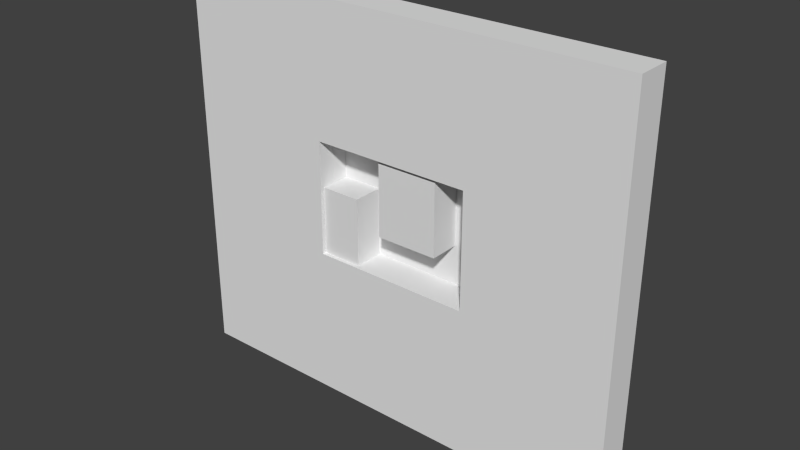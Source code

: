 # Source: 017.blend  (saved by Blender 2.59.0; exported with 4.5.12 LTS)
import bpy
from mathutils import Matrix  # noqa: F401  (used for matrix-valued properties, if any)

bpy.ops.wm.read_factory_settings(use_empty=True)
scene = bpy.context.scene
scene.name = 'Scene'

# ---- collections
col_collection_1 = bpy.data.collections.new('Collection 1'); scene.collection.children.link(col_collection_1)

# ---- materials (node trees are filled in below, after node groups)
mat_purplewalls = bpy.data.materials.new('PurpleWalls')
mat_purplewalls.alpha_threshold = 0.0
mat_purplewalls.use_transparent_shadow = False
mat_purplewalls.roughness = 0.5
mat_purplewalls.line_color = (0.0, 0.0, 0.0, 1.0)

# ---- material node trees

# ---- world
world_world = bpy.data.worlds.new('World'); scene.world = world_world
world_world.color = (0.05088, 0.05088, 0.05088)
world_world.use_sun_shadow = False
world_world.sun_shadow_jitter_overblur = 0.0
world_world.cycles.sampling_method = 'MANUAL'
world_world.cycles.sample_map_resolution = 256

# ---- meshes
me_plane_006 = bpy.data.meshes.new('Plane.006')
me_plane_006.from_pydata([(5.37, 4.887e-07, -6.594), (0.0, -2.725e-07, -6.594), (0.0, -3.397e-07, 0.0), (5.37, 4.215e-07, 0.0)], [], [(0, 3, 2, 1)])
me_plane_006.use_remesh_preserve_volume = False
me_plane_006.use_remesh_preserve_attributes = False
me_plane_006.use_mirror_vertex_groups = False
me_plane_006.update()
me_cube_004 = bpy.data.meshes.new('Cube.004')
me_cube_004.from_pydata([(3.349, 1.5, -5.575), (3.349, -1.5, -5.575), (-2.041, -1.5, -5.575), (-2.041, 1.5, -5.575), (3.349, 1.5, 1.024), (3.349, -1.5, 1.024), (-2.041, -1.5, 1.024), (-2.041, 1.5, 1.024)], [], [(0, 1, 2, 3), (4, 7, 6, 5), (0, 4, 5, 1), (1, 5, 6, 2), (2, 6, 7, 3), (4, 0, 3, 7)])
_uv = me_cube_004.uv_layers.new(name='UVTex')
_uv.uv.foreach_set('vector', [0.09815, 0.3177, 0.09815, -0.4323, -0.9226, -0.4323, -0.9226, 0.3177, 0.09815, 0.3177, -0.9226, 0.3177, -0.9226, -0.4323, 0.09815, -0.4323, 0.3053, 0.3529, 0.3053, 0.8647, -0.4447, 0.8647, -0.4447, 0.3529, 0.09815, 0.3529, 0.09815, 0.8647, -0.9226, 0.8647, -0.9226, 0.3529, 0.5553, 0.3529, 0.5553, 0.8647, 1.305, 0.8647, 1.305, 0.3529, 0.09815, 0.3647, 0.09815, -0.1471, -0.9226, -0.1471, -0.9226, 0.3647])
me_cube_004.materials.append(mat_purplewalls)
me_cube_004.use_remesh_preserve_volume = False
me_cube_004.use_remesh_preserve_attributes = False
me_cube_004.use_mirror_vertex_groups = False
me_cube_004.update()
me_cube_001 = bpy.data.meshes.new('Cube.001')
me_cube_001.from_pydata([(1.502, 1.5, -4.893), (1.502, -1.5, -4.893), (-2.041, -1.5, -4.893), (-2.041, 1.5, -4.893), (1.502, 1.5, 1.024), (1.502, -1.5, 1.024), (-2.041, -1.5, 1.024), (-2.041, 1.5, 1.024)], [], [(0, 1, 2, 3), (4, 7, 6, 5), (0, 4, 5, 1), (1, 5, 6, 2), (2, 6, 7, 3), (4, 0, 3, 7)])
_uv = me_cube_001.uv_layers.new(name='UVTex')
_uv.uv.foreach_set('vector', [0.09815, 0.3177, 0.09815, -0.4323, -0.9226, -0.4323, -0.9226, 0.3177, 0.09815, 0.3177, -0.9226, 0.3177, -0.9226, -0.4323, 0.09815, -0.4323, 0.3053, 0.3529, 0.3053, 0.8647, -0.4447, 0.8647, -0.4447, 0.3529, 0.09815, 0.3529, 0.09815, 0.8647, -0.9226, 0.8647, -0.9226, 0.3529, 0.5553, 0.3529, 0.5553, 0.8647, 1.305, 0.8647, 1.305, 0.3529, 0.09815, 0.3647, 0.09815, -0.1471, -0.9226, -0.1471, -0.9226, 0.3647])
me_cube_001.materials.append(mat_purplewalls)
me_cube_001.use_remesh_preserve_volume = False
me_cube_001.use_remesh_preserve_attributes = False
me_cube_001.use_mirror_vertex_groups = False
me_cube_001.update()
me_cube = bpy.data.meshes.new('Cube')
me_cube.from_pydata([(7.007, 1.5, -4.989), (7.007, -1.5, -4.989), (-7.007, -1.5, -4.989), (-7.007, 1.5, -4.989), (7.007, 1.5, 4.989), (7.007, -1.5, 4.989), (-7.007, -1.5, 4.989), (-7.007, 1.5, 4.989), (19.94, -1.5, 4.989), (19.94, 1.5, 4.989), (19.94, -1.5, -4.989), (19.94, 1.5, -4.989), (-20.31, 1.5, 4.989), (-20.31, -1.5, 4.989), (-20.31, 1.5, -4.989), (-20.31, -1.5, -4.989), (-20.31, -1.5, 16.59), (-20.31, 1.5, 16.59), (19.94, 1.5, 16.59), (19.94, -1.5, 16.59), (-7.007, 1.5, 16.59), (-7.007, -1.5, 16.59), (7.007, -1.5, 16.59), (7.007, 1.5, 16.59), (-20.31, -1.5, -18.09), (-20.31, 1.5, -18.09), (19.94, 1.5, -18.09), (19.94, -1.5, -18.09), (-7.007, 1.5, -18.09), (-7.007, -1.5, -18.09), (7.007, -1.5, -18.09), (7.007, 1.5, -18.09)], [], [(0, 4, 9, 11), (5, 1, 10, 8), (11, 9, 8, 10), (7, 3, 14, 12), (2, 6, 13, 15), (15, 13, 12, 14), (12, 13, 16, 17), (13, 6, 21, 16), (7, 12, 17, 20), (8, 9, 18, 19), (5, 8, 19, 22), (9, 4, 23, 18), (4, 7, 20, 23), (6, 5, 22, 21), (23, 20, 21, 22), (23, 22, 19, 18), (21, 20, 17, 16), (15, 14, 25, 24), (2, 15, 24, 29), (14, 3, 28, 25), (11, 10, 27, 26), (10, 1, 30, 27), (0, 11, 26, 31), (3, 0, 31, 28), (1, 2, 29, 30), (31, 30, 29, 28), (30, 31, 26, 27), (28, 29, 24, 25), (2, 3, 7, 6), (0, 3, 2, 1), (0, 1, 5, 4), (5, 6, 7, 4)])
_uv = me_cube.uv_layers.new(name='UVTex')
_uv.uv.foreach_set('vector', [0.3332, 0.2723, 0.3332, 1.934, 2.487, 1.934, 2.487, 0.2723, 1.623, 1.396, 1.623, -0.1666, 3.648, -0.1666, 3.648, 1.396, 0.4157, 0.2723, 0.4157, 1.934, -0.08375, 1.934, -0.08375, 0.2723, 0.6638, 0.2686, 0.6638, -1.393, -1.552, -1.393, -1.552, 0.2686, -0.5718, -0.1666, -0.5718, 1.396, -2.655, 1.396, -2.655, -0.1666, 0.5823, 0.2723, 0.5823, 1.934, 1.082, 1.934, 1.082, 0.2723, 0.4158, 0.2686, -0.08375, 0.2686, -0.08375, 2.2, 0.4158, 2.2, -2.655, 1.396, -0.5718, 1.396, -0.5718, 3.213, -2.655, 3.213, 0.6638, 0.2686, -1.552, 0.2686, -1.552, 2.2, 0.6638, 2.2, 0.5822, 0.2686, 1.082, 0.2686, 1.082, 2.2, 0.5822, 2.2, 1.623, 1.396, 3.648, 1.396, 3.648, 3.213, 1.623, 3.213, 0.4888, 0.2686, -1.665, 0.2686, -1.665, 2.2, 0.4888, 2.2, 0.3332, 0.2686, -2.0, 0.2686, -2.0, 2.2, 0.3332, 2.2, -0.5718, 1.396, 1.623, 1.396, 1.623, 3.213, -0.5718, 3.213, 0.3332, 0.1805, -2.0, 0.1805, -2.0, -0.319, 0.3332, -0.319, 0.3332, 0.1805, 0.3332, -0.319, 2.487, -0.319, 2.487, 0.1805, 0.6638, 0.347, 0.6638, 0.8465, -1.552, 0.8465, -1.552, 0.347, 0.5823, 0.2723, 1.082, 0.2723, 1.082, -1.909, 0.5823, -1.909, -0.5718, -0.1666, -2.655, -0.1666, -2.655, -2.218, -0.5718, -2.218, 0.4464, 0.2723, 2.662, 0.2723, 2.662, -1.909, 0.4464, -1.909, 0.4157, 0.2723, -0.08375, 0.2723, -0.08375, -1.909, 0.4157, -1.909, 3.648, -0.1666, 1.623, -0.1666, 1.623, -2.218, 3.648, -2.218, 0.3332, 0.2723, 2.487, 0.2723, 2.487, -1.909, 0.3332, -1.909, 0.6638, 0.2723, 2.997, 0.2723, 2.997, -1.909, 0.6638, -1.909, 1.623, -0.1666, -0.5718, -0.1666, -0.5718, -2.218, 1.623, -2.218, 0.3332, 0.1805, 0.3332, -0.319, -2.0, -0.319, -2.0, 0.1805, 0.3332, 0.347, 0.3332, 0.8465, 2.487, 0.8465, 2.487, 0.347, 0.6638, 0.1805, 0.6638, -0.319, -1.552, -0.319, -1.552, 0.1805, 0.5823, 0.2723, 1.082, 0.2723, 1.082, 1.934, 0.5823, 1.934, 0.3332, 0.1805, -2.0, 0.1805, -2.0, -0.319, 0.3332, -0.319, 0.4158, 0.2723, -0.08375, 0.2723, -0.08375, 1.934, 0.4158, 1.934, 0.3332, 0.347, -2.0, 0.347, -2.0, 0.8465, 0.3332, 0.8465])
me_cube.materials.append(mat_purplewalls)
me_cube.use_remesh_preserve_volume = False
me_cube.use_remesh_preserve_attributes = False
me_cube.use_mirror_vertex_groups = False
me_cube.update()
me_plane_007 = bpy.data.meshes.new('Plane.007')
me_plane_007.from_pydata([(3.48, 4.887e-07, -5.925), (0.0, -2.725e-07, -5.925), (0.0, -3.397e-07, 0.0), (3.48, 4.215e-07, 0.0)], [], [(0, 3, 2, 1)])
me_plane_007.use_remesh_preserve_volume = False
me_plane_007.use_remesh_preserve_attributes = False
me_plane_007.use_mirror_vertex_groups = False
me_plane_007.update()
me_plane_002 = bpy.data.meshes.new('Plane.002')
me_plane_002.from_pydata([(14.0, 4.887e-07, -1.0), (0.0, -2.725e-07, -1.0), (0.0, -3.397e-07, 0.0), (14.0, 4.215e-07, 0.0)], [], [(0, 3, 2, 1)])
me_plane_002.use_remesh_preserve_volume = False
me_plane_002.use_remesh_preserve_attributes = False
me_plane_002.use_mirror_vertex_groups = False
me_plane_002.update()
me_plane_001 = bpy.data.meshes.new('Plane.001')
me_plane_001.from_pydata([(1.0, 4.887e-07, -12.0), (0.0, -2.725e-07, -12.0), (0.0, -3.397e-07, 0.0), (1.0, 4.215e-07, 0.0)], [], [(0, 3, 2, 1)])
me_plane_001.use_remesh_preserve_volume = False
me_plane_001.use_remesh_preserve_attributes = False
me_plane_001.use_mirror_vertex_groups = False
me_plane_001.update()
me_plane = bpy.data.meshes.new('Plane')
me_plane.from_pydata([(7.897, 8.941e-08, 4.984), (7.897, -8.941e-08, -6.984), (-7.919, -8.941e-08, -6.984), (-7.919, 8.941e-08, 4.984)], [], [(0, 3, 2, 1)])
_uv = me_plane.uv_layers.new(name='UVTex')
_uv.uv.foreach_set('vector', [2.165, 1.838, -1.127, 1.838, -1.127, -0.7883, 2.165, -0.7883])
me_plane.materials.append(mat_purplewalls)
me_plane.use_remesh_preserve_volume = False
me_plane.use_remesh_preserve_attributes = False
me_plane.use_mirror_vertex_groups = False
me_plane.update()
me_plane_014 = bpy.data.meshes.new('Plane.014')
me_plane_014.from_pydata([(1.0, 4.887e-07, -12.0), (0.0, -2.725e-07, -12.0), (0.0, -3.397e-07, 0.0), (1.0, 4.215e-07, 0.0)], [], [(0, 3, 2, 1)])
me_plane_014.use_remesh_preserve_volume = False
me_plane_014.use_remesh_preserve_attributes = False
me_plane_014.use_mirror_vertex_groups = False
me_plane_014.update()
me_plane_013 = bpy.data.meshes.new('Plane.013')
me_plane_013.from_pydata([(14.0, 4.887e-07, -1.0), (0.0, -2.725e-07, -1.0), (0.0, -3.397e-07, 0.0), (14.0, 4.215e-07, 0.0)], [], [(0, 3, 2, 1)])
me_plane_013.use_remesh_preserve_volume = False
me_plane_013.use_remesh_preserve_attributes = False
me_plane_013.use_mirror_vertex_groups = False
me_plane_013.update()
me_plane_005 = bpy.data.meshes.new('Plane.005')
me_plane_005.from_pydata([(-4.033e-08, 1.19, -0.09587), (0.3079, 1.149, -0.09587), (0.5948, 1.03, -0.09587), (0.8411, 0.8411, -0.09587), (1.03, 0.5948, -0.09587), (1.149, 0.3079, -0.09587), (1.19, -6.107e-07, -0.09587), (1.149, -0.3079, -0.09587), (1.03, -0.5948, -0.09587), (0.8411, -0.8411, -0.09587), (0.5948, -1.03, -0.09587), (0.3079, -1.149, -0.09587), (-4.033e-08, -1.19, -0.09587), (-0.3079, -1.149, -0.09587), (-0.5948, -1.03, -0.09587), (-0.8411, -0.8411, -0.09587), (-1.03, -0.5948, -0.09587), (-1.149, -0.3079, -0.09587), (-1.19, -1.253e-06, -0.09587), (-1.149, 0.3079, -0.09587), (-1.03, 0.5948, -0.09587), (-0.8411, 0.8411, -0.09587), (-0.5948, 1.03, -0.09587), (-0.3079, 1.149, -0.09587), (-1.195e-06, 1.19, 0.09587), (0.3079, 1.149, 0.09587), (0.5948, 1.03, 0.09587), (0.8411, 0.8411, 0.09587), (1.03, 0.5948, 0.09587), (1.149, 0.3079, 0.09587), (1.19, 5.69e-07, 0.09587), (1.149, -0.3079, 0.09587), (1.03, -0.5948, 0.09587), (0.8411, -0.8411, 0.09587), (0.5948, -1.03, 0.09587), (0.3079, -1.149, 0.09587), (-1.195e-06, -1.19, 0.09587), (-0.3079, -1.149, 0.09587), (-0.5948, -1.03, 0.09587), (-0.8411, -0.8411, 0.09587), (-1.03, -0.5948, 0.09587), (-1.149, -0.3079, 0.09587), (-1.19, 3.463e-06, 0.09587), (-1.149, 0.3079, 0.09587), (-1.03, 0.5948, 0.09587), (-0.8411, 0.8411, 0.09587), (-0.5948, 1.03, 0.09587), (-0.3079, 1.149, 0.09587), (-4.033e-08, -7.015e-07, -0.09587), (-6.029e-08, -7.294e-07, 0.09587)], [], [(48, 0, 1), (49, 25, 24), (48, 1, 2), (49, 26, 25), (48, 2, 3), (49, 27, 26), (48, 3, 4), (49, 28, 27), (48, 4, 5), (49, 29, 28), (48, 5, 6), (49, 30, 29), (48, 6, 7), (49, 31, 30), (48, 7, 8), (49, 32, 31), (48, 8, 9), (49, 33, 32), (48, 9, 10), (49, 34, 33), (48, 10, 11), (49, 35, 34), (48, 11, 12), (49, 36, 35), (48, 12, 13), (49, 37, 36), (48, 13, 14), (49, 38, 37), (48, 14, 15), (49, 39, 38), (48, 15, 16), (49, 40, 39), (48, 16, 17), (49, 41, 40), (48, 17, 18), (49, 42, 41), (48, 18, 19), (49, 43, 42), (48, 19, 20), (49, 44, 43), (48, 20, 21), (49, 45, 44), (48, 21, 22), (49, 46, 45), (48, 22, 23), (49, 47, 46), (23, 0, 48), (49, 24, 47), (0, 24, 25, 1), (1, 25, 26, 2), (2, 26, 27, 3), (3, 27, 28, 4), (4, 28, 29, 5), (5, 29, 30, 6), (6, 30, 31, 7), (7, 31, 32, 8), (8, 32, 33, 9), (9, 33, 34, 10), (10, 34, 35, 11), (11, 35, 36, 12), (12, 36, 37, 13), (13, 37, 38, 14), (14, 38, 39, 15), (15, 39, 40, 16), (16, 40, 41, 17), (17, 41, 42, 18), (18, 42, 43, 19), (19, 43, 44, 20), (20, 44, 45, 21), (21, 45, 46, 22), (22, 46, 47, 23), (24, 0, 23, 47)])
me_plane_005.use_remesh_preserve_volume = False
me_plane_005.use_remesh_preserve_attributes = False
me_plane_005.use_mirror_vertex_groups = False
me_plane_005.update()

# ---- objects
ob_empty_007 = bpy.data.objects.new('Empty.007', None)
ob_empty_006 = bpy.data.objects.new('Empty.006', None)
ob_plane_003 = bpy.data.objects.new('Plane.003', me_plane_006)
ob_cube_003 = bpy.data.objects.new('Cube.003', me_cube_004)
ob_cube_001 = bpy.data.objects.new('Cube.001', me_cube_001)
ob_cube = bpy.data.objects.new('Cube', me_cube)
ob_empty_005 = bpy.data.objects.new('Empty.005', None)
ob_plane_002 = bpy.data.objects.new('Plane.002', me_plane_007)
ob_empty_004 = bpy.data.objects.new('Empty.004', None)
ob_empty_001 = bpy.data.objects.new('Empty.001', None)
ob_plane_001 = bpy.data.objects.new('Plane.001', me_plane_002)
ob_plane_008 = bpy.data.objects.new('Plane.008', me_plane_001)
ob_plane = bpy.data.objects.new('Plane', me_plane)
ob_plane_007 = bpy.data.objects.new('Plane.007', me_plane_014)
ob_plane_006 = bpy.data.objects.new('Plane.006', me_plane_013)
ob_plane_005 = bpy.data.objects.new('Plane.005', me_plane_005)
ob_empty_003 = bpy.data.objects.new('Empty.003', None)
ob_empty_002 = bpy.data.objects.new('Empty.002', None)
ob_empty = bpy.data.objects.new('Empty', None)

# ---- transforms, parenting, visibility, modifiers, constraints
ob_empty_007.location = (5.385, -0.00067, 3.23)
ob_empty_007.rotation_euler = (-1.9e-07, 0.0, 5.565e-08)
ob_empty_007.scale = (0.5, 0.5, 0.5)
ob_empty_007.empty_image_offset = (0.0, 0.0)
ob_empty_007.lineart.crease_threshold = 0.0
ob_empty_006.location = (5.385, -0.00067, -5.151)
ob_empty_006.rotation_euler = (-1.9e-07, 0.0, 5.565e-08)
ob_empty_006.scale = (0.5, 0.5, 0.5)
ob_empty_006.empty_image_offset = (0.0, 0.0)
ob_empty_006.lineart.crease_threshold = 0.0
ob_plane_003.location = (-1.175, -0.00067, 4.03)
ob_plane_003.lineart.crease_threshold = 0.0
ob_cube_003.location = (0.8453, 0.3385, 2.993)
ob_cube_003.lineart.crease_threshold = 0.0
ob_cube_001.location = (-4.959, 0.3385, -1.064)
ob_cube_001.lineart.crease_threshold = 0.0
ob_cube.location = (-0.002997, -1.638e-07, -0.9599)
ob_cube.lineart.crease_threshold = 0.0
ob_empty_005.location = (-2.465, -0.00067, -5.151)
ob_empty_005.rotation_euler = (-1.9e-07, 0.0, 5.565e-08)
ob_empty_005.scale = (0.5, 0.5, 0.5)
ob_empty_005.empty_image_offset = (0.0, 0.0)
ob_empty_005.lineart.crease_threshold = 0.0
ob_plane_002.location = (-6.942, -0.00067, -0.03612)
ob_plane_002.lineart.crease_threshold = 0.0
ob_empty_004.location = (-2.465, -0.0006703, 3.23)
ob_empty_004.rotation_euler = (-1.9e-07, 0.0, 5.565e-08)
ob_empty_004.scale = (0.5, 0.5, 0.5)
ob_empty_004.empty_image_offset = (0.0, 0.0)
ob_empty_004.lineart.crease_threshold = 0.0
ob_empty_001.location = (-2.465, -0.00067, 0.455)
ob_empty_001.scale = (0.5, 0.5, 0.5)
ob_empty_001.empty_image_offset = (0.0, 0.0)
ob_empty_001.lineart.crease_threshold = 0.0
ob_plane_001.location = (-7.0, -0.00067, -6.0)
ob_plane_001.lineart.crease_threshold = 0.0
ob_plane_008.location = (7.0, -0.00067, 5.0)
ob_plane_008.lineart.crease_threshold = 0.0
ob_plane.location = (0.008504, 1.5, -0.003305)
ob_plane.lineart.crease_threshold = 0.0
ob_plane_007.location = (-8.0, -0.00067, 5.0)
ob_plane_007.lineart.crease_threshold = 0.0
ob_plane_006.location = (-7.0, -0.00067, 5.0)
ob_plane_006.lineart.crease_threshold = 0.0
ob_plane_005.location = (6.894, 0.0341, 1.952)
ob_plane_005.rotation_euler = (-1.46e-07, 1.571, 0.0)
ob_plane_005.lineart.crease_threshold = 0.0
ob_empty_003.location = (1.314, -0.0006696, -3.981)
ob_empty_003.scale = (0.5, 0.5, 0.5)
ob_empty_003.empty_image_offset = (0.0, 0.0)
ob_empty_003.lineart.crease_threshold = 0.0
ob_empty_002.location = (5.385, -0.00067, 0.455)
ob_empty_002.scale = (0.5, 0.5, 0.5)
ob_empty_002.empty_image_offset = (0.0, 0.0)
ob_empty_002.lineart.crease_threshold = 0.0
ob_empty.location = (-5.474, -0.00067, 0.455)
ob_empty.scale = (0.5, 0.5, 0.5)
ob_empty.empty_image_offset = (0.0, 0.0)
ob_empty.lineart.crease_threshold = 0.0

# ---- collection membership
col_collection_1.objects.link(ob_empty_007)
col_collection_1.objects.link(ob_empty_006)
col_collection_1.objects.link(ob_plane_003)
col_collection_1.objects.link(ob_cube_003)
col_collection_1.objects.link(ob_cube_001)
col_collection_1.objects.link(ob_cube)
col_collection_1.objects.link(ob_empty_005)
col_collection_1.objects.link(ob_plane_002)
col_collection_1.objects.link(ob_empty_004)
col_collection_1.objects.link(ob_empty_001)
col_collection_1.objects.link(ob_plane_001)
col_collection_1.objects.link(ob_plane_008)
col_collection_1.objects.link(ob_plane)
col_collection_1.objects.link(ob_plane_007)
col_collection_1.objects.link(ob_plane_006)
col_collection_1.objects.link(ob_plane_005)
col_collection_1.objects.link(ob_empty_003)
col_collection_1.objects.link(ob_empty_002)
col_collection_1.objects.link(ob_empty)

# ---- scene / render settings (as saved in the file)
scene.frame_start = 1; scene.frame_end = 250; scene.frame_set(-7)
scene.render.engine = 'BLENDER_EEVEE_NEXT'
scene.render.image_settings.color_mode = 'RGB'
scene.render.image_settings.compression = 90
scene.render.resolution_percentage = 50
scene.render.dither_intensity = 0.0
scene.render.bake_margin = 2
scene.render.bake_bias = 0.0
scene.cycles.use_denoising = False
scene.cycles.samples = 10
scene.cycles.sampling_pattern = 'TABULATED_SOBOL'
scene.cycles.light_sampling_threshold = 0.0
scene.cycles.use_adaptive_sampling = False
scene.cycles.use_light_tree = False
scene.cycles.blur_glossy = 0.0
scene.cycles.volume_bounces = 1
scene.cycles.pixel_filter_type = 'GAUSSIAN'
scene.cycles.sample_clamp_indirect = 0.0
scene.view_settings.view_transform = 'Standard'
bpy.context.view_layer.update()

# ---- added for rendering (the .blend has no active camera and no usable light): camera, sun
cam_auto = bpy.data.cameras.new('AutoCamera')
cam_auto.lens = 50.0
cam_auto.sensor_width = 36.0
cam_auto.clip_end = 1000.0
ob_auto_camera = bpy.data.objects.new('AutoCamera', cam_auto)
scene.collection.objects.link(ob_auto_camera)
ob_auto_camera.location = (49.067, -58.9378, 37.6963)
ob_auto_camera.rotation_euler = (1.09748, -7.21219e-08, 0.694738)
scene.camera = ob_auto_camera
light_auto_sun = bpy.data.lights.new('AutoSun', 'SUN')
light_auto_sun.energy = 3.0
light_auto_sun.angle = 0.0523599
ob_auto_sun = bpy.data.objects.new('AutoSun', light_auto_sun)
scene.collection.objects.link(ob_auto_sun)
ob_auto_sun.rotation_euler = (0.872665, 0.174533, 0.523599)
bpy.context.view_layer.update()
